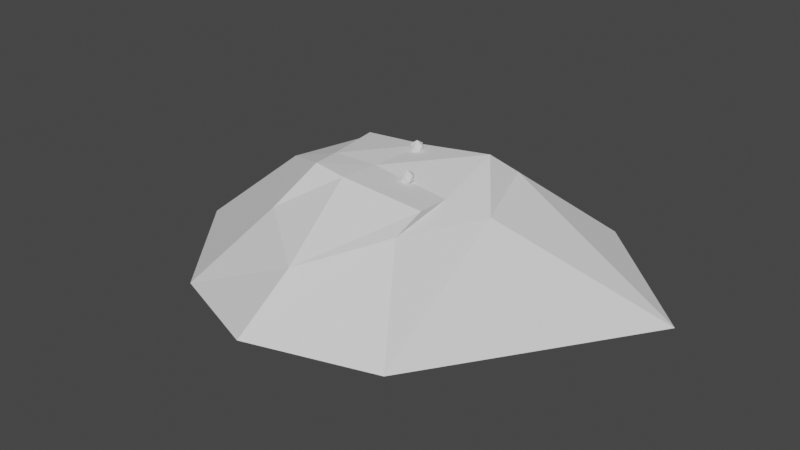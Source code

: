 # Source: island.blend  (saved by Blender 3.6.11; exported with 4.5.12 LTS)
import bpy
from mathutils import Matrix  # noqa: F401  (used for matrix-valued properties, if any)

bpy.ops.wm.read_factory_settings(use_empty=True)
scene = bpy.context.scene
scene.name = 'Scene'

# ---- collections
col_collection = bpy.data.collections.new('Collection'); scene.collection.children.link(col_collection)

# ---- world
world_world = bpy.data.worlds.new('World'); scene.world = world_world
world_world.use_nodes = True; world_world.node_tree.nodes.clear()
_N = world_world.node_tree.nodes; _L = world_world.node_tree.links
n0 = _N.new('ShaderNodeOutputWorld'); n0.name = 'World Output'; n0.location = (300, 300)
n1 = _N.new('ShaderNodeBackground'); n1.name = 'Background'; n1.location = (10, 300)
n1.inputs[0].default_value = (0.05088, 0.05088, 0.05088, 1.0)
_L.new(n1.outputs[0], n0.inputs[0])
n0.is_active_output = True
world_world.color = (0.05088, 0.05088, 0.05088)
world_world.use_sun_shadow = False
world_world.sun_shadow_jitter_overblur = 0.0

# ---- meshes
me_body_island = bpy.data.meshes.new('body_island')
me_body_island.from_pydata([(-0.9118, -1.224, -0.1392), (1.051, -0.9969, -0.04361), (-1.346, 1.243, 0.0), (1.037, 1.762, -0.09541), (-1.671, -0.02235, 0.0), (0.151, -2.014, -0.359), (1.505, 0.4359, -0.1644), (-0.1606, 1.765, -0.09541), (-0.7678, -0.1299, 0.3349), (-0.6372, -0.6465, 0.3959), (-0.1273, -0.6813, 0.3505), (1.054, -0.4901, 0.139), (1.008, 0.08431, 0.0827), (0.8478, 1.308, 0.2752), (-0.1175, 1.056, 0.2477), (-1.108, 0.9842, 0.2001), (-0.1436, -0.005209, 0.2813), (-3.307, -0.2137, -1.342), (-1.681, -2.145, -1.203), (0.1416, -2.943, -0.9827), (1.88, -2.201, -1.139), (3.818, 1.484, -1.47), (1.998, 3.028, -1.246), (-0.3887, 3.034, -1.246), (-2.661, 2.308, -1.342), (0.02219, -0.1691, -1.342), (-0.06935, 0.8117, 0.1942), (0.008024, 0.7555, 0.2533), (-0.0989, 0.7207, 0.2533), (-0.165, 0.8117, 0.2533), (-0.0989, 0.9026, 0.2533), (0.008024, 0.8679, 0.2533), (-0.03979, 0.7207, 0.3489), (-0.1467, 0.7555, 0.3489), (-0.1467, 0.8679, 0.3489), (-0.03979, 0.9026, 0.3489), (0.02629, 0.8117, 0.3489), (-0.06935, 0.8117, 0.408), (0.3926, 0.03236, 0.1391), (0.47, -0.02385, 0.1982), (0.3631, -0.05859, 0.1982), (0.297, 0.03236, 0.1982), (0.3631, 0.1233, 0.1982), (0.47, 0.08858, 0.1982), (0.4222, -0.05859, 0.2939), (0.3152, -0.02385, 0.2939), (0.3152, 0.08858, 0.2939), (0.4222, 0.1233, 0.2939), (0.4882, 0.03236, 0.2939), (0.3926, 0.03236, 0.353)], [], [(0, 4, 17, 18), (3, 6, 21, 22), (4, 2, 24, 17), (6, 1, 20, 21), (16, 12, 13, 14), (8, 16, 14, 15), (9, 10, 16, 8), (10, 11, 12, 16), (6, 3, 13, 12), (4, 0, 9, 8), (3, 7, 14, 13), (0, 5, 10, 9), (7, 2, 15, 14), (5, 1, 11, 10), (1, 6, 12, 11), (2, 4, 8, 15), (25, 23, 22, 21), (17, 24, 23, 25), (18, 17, 25, 19), (19, 25, 21, 20), (7, 3, 22, 23), (5, 0, 18, 19), (2, 7, 23, 24), (1, 5, 19, 20), (26, 27, 28), (27, 26, 31), (26, 28, 29), (26, 29, 30), (26, 30, 31), (27, 31, 36), (28, 27, 32), (29, 28, 33), (30, 29, 34), (31, 30, 35), (27, 36, 32), (28, 32, 33), (29, 33, 34), (30, 34, 35), (31, 35, 36), (32, 36, 37), (33, 32, 37), (34, 33, 37), (35, 34, 37), (36, 35, 37), (38, 39, 40), (39, 38, 43), (38, 40, 41), (38, 41, 42), (38, 42, 43), (39, 43, 48), (40, 39, 44), (41, 40, 45), (42, 41, 46), (43, 42, 47), (39, 48, 44), (40, 44, 45), (41, 45, 46), (42, 46, 47), (43, 47, 48), (44, 48, 49), (45, 44, 49), (46, 45, 49), (47, 46, 49), (48, 47, 49)])
_uv = me_body_island.uv_layers.new(name='Mapa UV')
_uv.uv.foreach_set('vector', [0.0, 0.0, 0.0, 0.5, 0.0, 0.5, 0.0, 0.0, 1.0, 1.0, 1.0, 0.5, 1.0, 0.5, 1.0, 1.0, 0.0, 0.5, 0.0, 1.0, 0.0, 1.0, 0.0, 0.5, 1.0, 0.5, 1.0, 0.0, 1.0, 0.0, 1.0, 0.5, 0.5, 0.5, 1.0, 0.5, 1.0, 1.0, 0.5, 1.0, 0.0, 0.5, 0.5, 0.5, 0.5, 1.0, 0.0, 1.0, 0.0, 0.0, 0.5, 0.0, 0.5, 0.5, 0.0, 0.5, 0.5, 0.0, 1.0, 0.0, 1.0, 0.5, 0.5, 0.5, 1.0, 0.5, 1.0, 1.0, 1.0, 1.0, 1.0, 0.5, 0.0, 0.5, 0.0, 0.0, 0.0, 0.0, 0.0, 0.5, 1.0, 1.0, 0.5, 1.0, 0.5, 1.0, 1.0, 1.0, 0.0, 0.0, 0.5, 0.0, 0.5, 0.0, 0.0, 0.0, 0.5, 1.0, 0.0, 1.0, 0.0, 1.0, 0.5, 1.0, 0.5, 0.0, 1.0, 0.0, 1.0, 0.0, 0.5, 0.0, 1.0, 0.0, 1.0, 0.5, 1.0, 0.5, 1.0, 0.0, 0.0, 1.0, 0.0, 0.5, 0.0, 0.5, 0.0, 1.0, 0.5, 0.5, 0.5, 1.0, 1.0, 1.0, 1.0, 0.5, 0.0, 0.5, 0.0, 1.0, 0.5, 1.0, 0.5, 0.5, 0.0, 0.0, 0.0, 0.5, 0.5, 0.5, 0.5, 0.0, 0.5, 0.0, 0.5, 0.5, 1.0, 0.5, 1.0, 0.0, 0.5, 1.0, 1.0, 1.0, 1.0, 1.0, 0.5, 1.0, 0.5, 0.0, 0.0, 0.0, 0.0, 0.0, 0.5, 0.0, 0.0, 1.0, 0.5, 1.0, 0.5, 1.0, 0.0, 1.0, 1.0, 0.0, 0.5, 0.0, 0.5, 0.0, 1.0, 0.0, 0.1818, 0.0, 0.2727, 0.1575, 0.09091, 0.1575, 0.2727, 0.1575, 0.3636, 0.0, 0.4545, 0.1575, 0.9091, 0.0, 1.0, 0.1575, 0.8182, 0.1575, 0.7273, 0.0, 0.8182, 0.1575, 0.6364, 0.1575, 0.5455, 0.0, 0.6364, 0.1575, 0.4545, 0.1575, 0.2727, 0.1575, 0.4545, 0.1575, 0.3636, 0.3149, 0.09091, 0.1575, 0.2727, 0.1575, 0.1818, 0.3149, 0.8182, 0.1575, 1.0, 0.1575, 0.9091, 0.3149, 0.6364, 0.1575, 0.8182, 0.1575, 0.7273, 0.3149, 0.4545, 0.1575, 0.6364, 0.1575, 0.5455, 0.3149, 0.2727, 0.1575, 0.3636, 0.3149, 0.1818, 0.3149, 0.09091, 0.1575, 0.1818, 0.3149, 0.0, 0.3149, 0.8182, 0.1575, 0.9091, 0.3149, 0.7273, 0.3149, 0.6364, 0.1575, 0.7273, 0.3149, 0.5455, 0.3149, 0.4545, 0.1575, 0.5455, 0.3149, 0.3636, 0.3149, 0.1818, 0.3149, 0.3636, 0.3149, 0.2727, 0.4724, 0.0, 0.3149, 0.1818, 0.3149, 0.09091, 0.4724, 0.7273, 0.3149, 0.9091, 0.3149, 0.8182, 0.4724, 0.5455, 0.3149, 0.7273, 0.3149, 0.6364, 0.4724, 0.3636, 0.3149, 0.5455, 0.3149, 0.4545, 0.4724, 0.1818, 0.0, 0.2727, 0.1575, 0.09091, 0.1575, 0.2727, 0.1575, 0.3636, 0.0, 0.4545, 0.1575, 0.9091, 0.0, 1.0, 0.1575, 0.8182, 0.1575, 0.7273, 0.0, 0.8182, 0.1575, 0.6364, 0.1575, 0.5455, 0.0, 0.6364, 0.1575, 0.4545, 0.1575, 0.2727, 0.1575, 0.4545, 0.1575, 0.3636, 0.3149, 0.09091, 0.1575, 0.2727, 0.1575, 0.1818, 0.3149, 0.8182, 0.1575, 1.0, 0.1575, 0.9091, 0.3149, 0.6364, 0.1575, 0.8182, 0.1575, 0.7273, 0.3149, 0.4545, 0.1575, 0.6364, 0.1575, 0.5455, 0.3149, 0.2727, 0.1575, 0.3636, 0.3149, 0.1818, 0.3149, 0.09091, 0.1575, 0.1818, 0.3149, 0.0, 0.3149, 0.8182, 0.1575, 0.9091, 0.3149, 0.7273, 0.3149, 0.6364, 0.1575, 0.7273, 0.3149, 0.5455, 0.3149, 0.4545, 0.1575, 0.5455, 0.3149, 0.3636, 0.3149, 0.1818, 0.3149, 0.3636, 0.3149, 0.2727, 0.4724, 0.0, 0.3149, 0.1818, 0.3149, 0.09091, 0.4724, 0.7273, 0.3149, 0.9091, 0.3149, 0.8182, 0.4724, 0.5455, 0.3149, 0.7273, 0.3149, 0.6364, 0.4724, 0.3636, 0.3149, 0.5455, 0.3149, 0.4545, 0.4724])
_ca = me_body_island.color_attributes.new('Atributo', 'BYTE_COLOR', 'CORNER')
_ca.data.foreach_set('color', [1.0, 0.7231, 0.2961, 1.0, 1.0, 0.7379, 0.3916, 1.0, 0.5333, 0.3663, 0.162, 1.0, 0.6584, 0.4735, 0.1981, 1.0, 0.7454, 0.5457, 0.2423, 1.0, 1.0, 0.7231, 0.2918, 1.0, 0.5149, 0.3467, 0.1384, 1.0, 0.2195, 0.09759, 0.02732, 1.0, 1.0, 0.7379, 0.3916, 1.0, 1.0, 0.7454, 0.4072, 1.0, 0.3712, 0.227, 0.08438, 1.0, 0.5333, 0.3663, 0.162, 1.0, 1.0, 0.7231, 0.2918, 1.0, 1.0, 0.7231, 0.2918, 1.0, 0.7011, 0.5333, 0.2789, 1.0, 0.5149, 0.3467, 0.1384, 1.0, 0.8963, 0.6514, 0.2874, 1.0, 1.0, 0.7379, 0.3916, 1.0, 1.0, 0.7454, 0.4072, 1.0, 1.0, 0.7231, 0.305, 1.0, 1.0, 0.7454, 0.402, 1.0, 0.8963, 0.6514, 0.2874, 1.0, 1.0, 0.7231, 0.305, 1.0, 1.0, 0.7454, 0.402, 1.0, 1.0, 0.7305, 0.3515, 1.0, 1.0, 0.7454, 0.4072, 1.0, 0.8963, 0.6514, 0.2874, 1.0, 1.0, 0.7454, 0.402, 1.0, 1.0, 0.7454, 0.4072, 1.0, 1.0, 0.7454, 0.3916, 1.0, 1.0, 0.7379, 0.3916, 1.0, 0.8963, 0.6514, 0.2874, 1.0, 1.0, 0.7231, 0.2918, 1.0, 0.7454, 0.5457, 0.2423, 1.0, 1.0, 0.7454, 0.4072, 1.0, 1.0, 0.7379, 0.3916, 1.0, 1.0, 0.7379, 0.3916, 1.0, 1.0, 0.7231, 0.2961, 1.0, 1.0, 0.7305, 0.3515, 1.0, 1.0, 0.7454, 0.402, 1.0, 0.7454, 0.5457, 0.2423, 1.0, 1.0, 0.7305, 0.3467, 1.0, 1.0, 0.7231, 0.305, 1.0, 1.0, 0.7454, 0.4072, 1.0, 1.0, 0.7231, 0.2961, 1.0, 0.6584, 0.4735, 0.1946, 1.0, 1.0, 0.7454, 0.4072, 1.0, 1.0, 0.7305, 0.3515, 1.0, 1.0, 0.7305, 0.3467, 1.0, 1.0, 0.7454, 0.4072, 1.0, 1.0, 0.7454, 0.402, 1.0, 1.0, 0.7231, 0.305, 1.0, 0.6584, 0.4735, 0.1946, 1.0, 1.0, 0.7231, 0.2918, 1.0, 1.0, 0.7454, 0.3916, 1.0, 1.0, 0.7454, 0.4072, 1.0, 1.0, 0.7231, 0.2918, 1.0, 1.0, 0.7231, 0.2918, 1.0, 1.0, 0.7379, 0.3916, 1.0, 1.0, 0.7454, 0.3916, 1.0, 1.0, 0.7454, 0.4072, 1.0, 1.0, 0.7379, 0.3916, 1.0, 1.0, 0.7454, 0.402, 1.0, 1.0, 0.7454, 0.402, 1.0, 0.2423, 0.1144, 0.0331, 1.0, 0.6584, 0.4793, 0.2016, 1.0, 0.2195, 0.09759, 0.02732, 1.0, 0.5149, 0.3467, 0.1384, 1.0, 0.5333, 0.3663, 0.162, 1.0, 0.3712, 0.227, 0.08438, 1.0, 0.6584, 0.4793, 0.2016, 1.0, 0.2423, 0.1144, 0.0331, 1.0, 0.6584, 0.4735, 0.1981, 1.0, 0.5333, 0.3663, 0.162, 1.0, 0.2423, 0.1144, 0.0331, 1.0, 0.2122, 0.09084, 0.02217, 1.0, 0.2122, 0.09084, 0.02217, 1.0, 0.2423, 0.1144, 0.0331, 1.0, 0.5149, 0.3467, 0.1384, 1.0, 0.7011, 0.5333, 0.2789, 1.0, 1.0, 0.7305, 0.3467, 1.0, 0.7454, 0.5457, 0.2423, 1.0, 0.2195, 0.09759, 0.02732, 1.0, 0.6584, 0.4793, 0.2016, 1.0, 0.6584, 0.4735, 0.1946, 1.0, 1.0, 0.7231, 0.2961, 1.0, 0.6584, 0.4735, 0.1981, 1.0, 0.2122, 0.09084, 0.02217, 1.0, 1.0, 0.7454, 0.4072, 1.0, 1.0, 0.7305, 0.3467, 1.0, 0.6584, 0.4793, 0.2016, 1.0, 0.3712, 0.227, 0.08438, 1.0, 1.0, 0.7231, 0.2918, 1.0, 0.6584, 0.4735, 0.1946, 1.0, 0.2122, 0.09084, 0.02217, 1.0, 0.7011, 0.5333, 0.2789, 1.0, 0.162, 0.04817, 0.0, 1.0, 0.162, 0.04817, 0.0, 1.0, 0.162, 0.04817, 0.0, 1.0, 0.162, 0.04817, 0.0, 1.0, 0.162, 0.04817, 0.0, 1.0, 0.162, 0.04817, 0.0, 1.0, 0.162, 0.04817, 0.0, 1.0, 0.162, 0.04817, 0.0, 1.0, 0.1981, 0.0865, 0.04092, 1.0, 0.162, 0.04817, 0.0, 1.0, 0.1981, 0.0865, 0.04092, 1.0, 0.162, 0.04817, 0.0, 1.0, 0.162, 0.04817, 0.0, 1.0, 0.162, 0.04817, 0.0, 1.0, 0.162, 0.04817, 0.0, 1.0, 0.162, 0.04817, 0.0, 1.0, 0.162, 0.04817, 0.0, 1.0, 0.162, 0.04817, 0.0, 1.0, 0.162, 0.04817, 0.0, 1.0, 0.162, 0.04817, 0.0, 1.0, 0.162, 0.04817, 0.0, 1.0, 0.1981, 0.0865, 0.04092, 1.0, 0.162, 0.04817, 0.0, 1.0, 0.162, 0.04817, 0.0, 1.0, 0.162, 0.04817, 0.0, 1.0, 0.1981, 0.0865, 0.04092, 1.0, 0.162, 0.04817, 0.0, 1.0, 0.162, 0.04817, 0.0, 1.0, 0.162, 0.04817, 0.0, 1.0, 0.162, 0.04817, 0.0, 1.0, 0.162, 0.04817, 0.0, 1.0, 0.162, 0.04817, 0.0, 1.0, 0.162, 0.04817, 0.0, 1.0, 0.162, 0.04817, 0.0, 1.0, 0.162, 0.04817, 0.0, 1.0, 0.162, 0.04817, 0.0, 1.0, 0.1981, 0.0865, 0.04092, 1.0, 0.162, 0.04817, 0.0, 1.0, 0.162, 0.04817, 0.0, 1.0, 0.162, 0.04817, 0.0, 1.0, 0.162, 0.04817, 0.0, 1.0, 0.162, 0.04817, 0.0, 1.0, 0.162, 0.04817, 0.0, 1.0, 0.162, 0.04817, 0.0, 1.0, 0.162, 0.04817, 0.0, 1.0, 0.162, 0.04817, 0.0, 1.0, 0.162, 0.04817, 0.0, 1.0, 0.162, 0.04817, 0.0, 1.0, 0.162, 0.04817, 0.0, 1.0, 0.162, 0.04817, 0.0, 1.0, 0.162, 0.04817, 0.0, 1.0, 0.162, 0.04817, 0.0, 1.0, 0.162, 0.04817, 0.0, 1.0, 0.162, 0.04817, 0.0, 1.0, 0.162, 0.04817, 0.0, 1.0, 0.162, 0.04817, 0.0, 1.0, 0.162, 0.04817, 0.0, 1.0, 0.162, 0.04817, 0.0, 1.0, 0.162, 0.04817, 0.0, 1.0, 0.162, 0.04817, 0.0, 1.0, 0.162, 0.04817, 0.0, 1.0, 0.162, 0.04817, 0.0, 1.0, 0.162, 0.04817, 0.0, 1.0, 0.162, 0.04817, 0.0, 1.0, 0.162, 0.04817, 0.0, 1.0, 0.162, 0.04817, 0.0, 1.0, 0.162, 0.04817, 0.0, 1.0, 0.162, 0.04817, 0.0, 1.0, 0.1981, 0.0865, 0.04092, 1.0, 0.162, 0.04817, 0.0, 1.0, 0.1981, 0.0865, 0.04092, 1.0, 0.162, 0.04817, 0.0, 1.0, 0.162, 0.04817, 0.0, 1.0, 0.162, 0.04817, 0.0, 1.0, 0.162, 0.04817, 0.0, 1.0, 0.162, 0.04817, 0.0, 1.0, 0.162, 0.04817, 0.0, 1.0, 0.162, 0.04817, 0.0, 1.0, 0.162, 0.04817, 0.0, 1.0, 0.162, 0.04817, 0.0, 1.0, 0.162, 0.04817, 0.0, 1.0, 0.1981, 0.0865, 0.04092, 1.0, 0.162, 0.04817, 0.0, 1.0, 0.162, 0.04817, 0.0, 1.0, 0.162, 0.04817, 0.0, 1.0, 0.1981, 0.0865, 0.04092, 1.0, 0.162, 0.04817, 0.0, 1.0, 0.162, 0.04817, 0.0, 1.0, 0.162, 0.04817, 0.0, 1.0, 0.162, 0.04817, 0.0, 1.0, 0.162, 0.04817, 0.0, 1.0, 0.162, 0.04817, 0.0, 1.0, 0.162, 0.04817, 0.0, 1.0, 0.162, 0.04817, 0.0, 1.0, 0.162, 0.04817, 0.0, 1.0, 0.162, 0.04817, 0.0, 1.0, 0.1981, 0.0865, 0.04092, 1.0, 0.162, 0.04817, 0.0, 1.0, 0.162, 0.04817, 0.0, 1.0, 0.162, 0.04817, 0.0, 1.0, 0.162, 0.04817, 0.0, 1.0, 0.162, 0.04817, 0.0, 1.0, 0.162, 0.04817, 0.0, 1.0, 0.162, 0.04817, 0.0, 1.0, 0.162, 0.04817, 0.0, 1.0, 0.162, 0.04817, 0.0, 1.0, 0.162, 0.04817, 0.0, 1.0, 0.162, 0.04817, 0.0, 1.0, 0.162, 0.04817, 0.0, 1.0, 0.162, 0.04817, 0.0, 1.0, 0.162, 0.04817, 0.0, 1.0, 0.162, 0.04817, 0.0, 1.0, 0.162, 0.04817, 0.0, 1.0, 0.162, 0.04817, 0.0, 1.0, 0.162, 0.04817, 0.0, 1.0, 0.162, 0.04817, 0.0, 1.0, 0.162, 0.04817, 0.0, 1.0, 0.162, 0.04817, 0.0, 1.0, 0.162, 0.04817, 0.0, 1.0, 0.162, 0.04817, 0.0, 1.0])
me_body_island.update()

# ---- objects
ob_island = bpy.data.objects.new('island', me_body_island)

# ---- transforms, parenting, visibility, modifiers, constraints
ob_island.location = (0.0, 0.0, 0.0)
ob_island.scale = (5.916, 5.916, 5.916)

# ---- collection membership
col_collection.objects.link(ob_island)

# ---- scene / render settings (as saved in the file)
scene.frame_start = 1; scene.frame_end = 250; scene.frame_set(1)
scene.render.engine = 'BLENDER_EEVEE_NEXT'
scene.cycles.sampling_pattern = 'TABULATED_SOBOL'
scene.view_settings.view_transform = 'Filmic'
bpy.context.view_layer.update()

# ---- added for rendering (the .blend has no active camera and no usable light): camera, sun
cam_auto = bpy.data.cameras.new('AutoCamera')
cam_auto.lens = 50.0
cam_auto.sensor_width = 36.0
cam_auto.clip_end = 1000.0
ob_auto_camera = bpy.data.objects.new('AutoCamera', cam_auto)
scene.collection.objects.link(ob_auto_camera)
ob_auto_camera.location = (53.4479, -62.0538, 38.4077)
ob_auto_camera.rotation_euler = (1.09748, -7.21219e-08, 0.694738)
scene.camera = ob_auto_camera
light_auto_sun = bpy.data.lights.new('AutoSun', 'SUN')
light_auto_sun.energy = 3.0
light_auto_sun.angle = 0.0523599
ob_auto_sun = bpy.data.objects.new('AutoSun', light_auto_sun)
scene.collection.objects.link(ob_auto_sun)
ob_auto_sun.rotation_euler = (0.872665, 0.174533, 0.523599)
bpy.context.view_layer.update()
